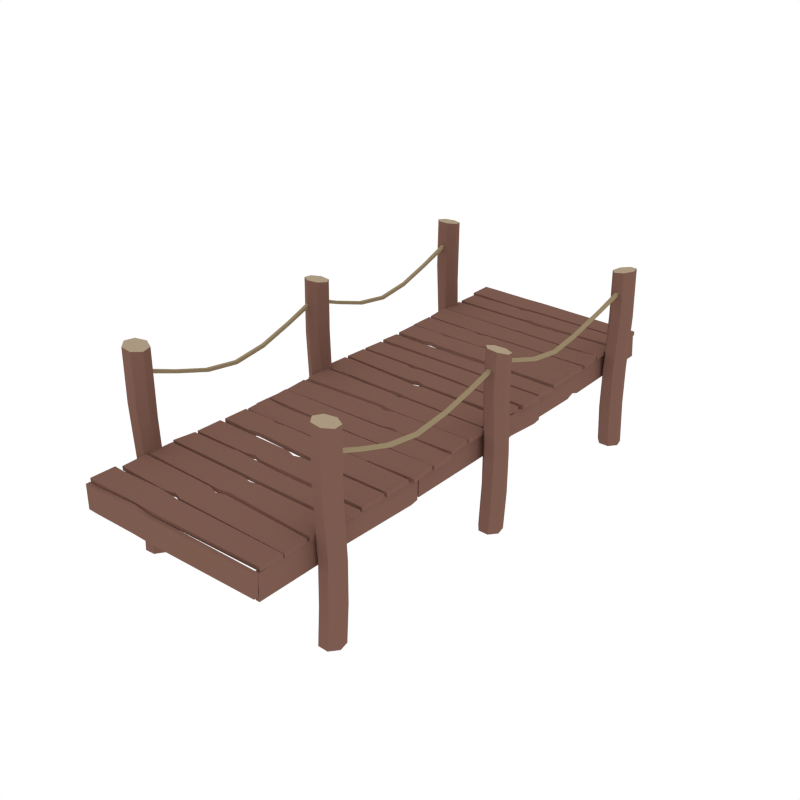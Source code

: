 # Source: Dock_Long.blend  (saved by Blender 2.79.0; exported with 4.5.12 LTS)
import bpy
from mathutils import Matrix  # noqa: F401  (used for matrix-valued properties, if any)

bpy.ops.wm.read_factory_settings(use_empty=True)
scene = bpy.context.scene
scene.name = 'Scene'

# ---- collections
col_collection_1 = bpy.data.collections.new('Collection 1'); scene.collection.children.link(col_collection_1)

# ---- materials (node trees are filled in below, after node groups)
mat_wood = bpy.data.materials.new('Wood')
mat_wood.alpha_threshold = 0.0
mat_wood.diffuse_color = (0.2019, 0.104, 0.07929, 1.0)
mat_wood.roughness = 0.5
mat_lightwood = bpy.data.materials.new('LightWood')
mat_lightwood.alpha_threshold = 0.0
mat_lightwood.diffuse_color = (0.402, 0.32, 0.2153, 1.0)
mat_lightwood.roughness = 0.5
mat_string = bpy.data.materials.new('String')
mat_string.alpha_threshold = 0.0
mat_string.diffuse_color = (0.3032, 0.2339, 0.1387, 1.0)
mat_string.roughness = 0.5
mat_darkwood = bpy.data.materials.new('DarkWood')
mat_darkwood.alpha_threshold = 0.0
mat_darkwood.diffuse_color = (0.1193, 0.06328, 0.05077, 1.0)
mat_darkwood.roughness = 0.5

# ---- material node trees

# ---- world
world_world = bpy.data.worlds.new('World'); scene.world = world_world
world_world.color = (1.0, 1.0, 1.0)
world_world.use_sun_shadow = False
world_world.sun_shadow_jitter_overblur = 0.0
world_world.cycles.sampling_method = 'NONE'
world_world.cycles.sample_map_resolution = 256

# ---- meshes
me_cylinder = bpy.data.meshes.new('Cylinder')
me_cylinder.from_pydata([(4.027, 8.887, -0.2144), (4.027, 8.887, 4.89), (4.391, 8.712, -0.2144), (4.391, 8.712, 5.274), (4.48, 8.319, -0.2144), (4.48, 8.319, 5.901), (4.229, 8.004, -0.2144), (4.229, 8.004, 5.532), (3.826, 8.004, -0.2144), (3.826, 8.004, 5.274), (3.575, 8.319, -0.2144), (3.575, 8.319, 5.274), (3.664, 8.712, -0.2144), (3.664, 8.712, 4.89), (4.024, 8.874, 3.047), (4.338, 8.679, 3.119), (4.381, 8.307, 2.948), (4.114, 8.028, 3.066), (3.681, 8.035, 3.022), (3.484, 8.382, 2.793), (3.643, 8.751, 3.007), (4.32, 8.712, 1.535), (4.41, 8.319, 1.277), (4.158, 8.004, 0.8513), (3.755, 8.004, 0.8513), (3.504, 8.319, 1.277), (3.594, 8.712, 1.535), (3.957, 8.887, 1.277), (4.353, 8.712, 7.264), (3.995, 8.887, 7.203), (4.441, 8.319, 7.279), (4.194, 8.004, 7.237), (3.796, 8.004, 7.169), (3.549, 8.319, 7.127), (3.637, 8.712, 7.142), (-3.725, 7.986, -0.2144), (-3.725, 7.986, 4.89), (-3.951, 7.652, -0.2144), (-3.951, 7.652, 5.274), (-4.353, 7.62, -0.2144), (-4.353, 7.62, 5.901), (-4.628, 7.915, -0.2144), (-4.628, 7.915, 5.532), (-4.569, 8.314, -0.2144), (-4.569, 8.314, 5.274), (-4.221, 8.516, -0.2144), (-4.221, 8.516, 5.274), (-3.845, 8.37, -0.2144), (-3.845, 8.37, 4.89), (-3.737, 7.991, 3.047), (-3.976, 7.709, 3.119), (-4.35, 7.72, 2.948), (-4.587, 8.025, 3.066), (-4.517, 8.452, 3.022), (-4.145, 8.597, 2.793), (-3.803, 8.386, 3.007), (-3.941, 7.722, 1.535), (-4.342, 7.69, 1.277), (-4.618, 7.985, 0.8513), (-4.559, 8.384, 0.8513), (-4.21, 8.586, 1.277), (-3.835, 8.44, 1.535), (-3.715, 8.055, 1.277), (-3.945, 7.689, 7.573), (-3.72, 8.018, 7.512), (-4.347, 7.659, 7.589), (-4.623, 7.95, 7.546), (-4.565, 8.343, 7.479), (-4.217, 8.542, 7.436), (-3.841, 8.397, 7.451), (3.913, -0.1388, 6.451), (3.911, -0.1488, 6.589), (3.913, 8.147, 6.313), (3.911, 8.17, 6.45), (4.048, -0.1388, 6.451), (4.05, -0.1488, 6.589), (4.048, 8.147, 6.313), (4.05, 8.17, 6.45), (3.919, 6.817, 5.961), (3.918, 5.071, 5.545), (3.917, 3.766, 5.363), (3.918, 2.461, 5.545), (3.919, 1.152, 5.973), (3.919, 1.127, 6.1), (3.92, 2.444, 5.671), (3.921, 3.766, 5.487), (3.92, 5.088, 5.671), (3.919, 6.854, 6.086), (4.043, 1.152, 5.973), (4.043, 2.461, 5.545), (4.044, 3.766, 5.363), (4.043, 5.071, 5.545), (4.043, 6.817, 5.961), (4.042, 6.854, 6.086), (4.041, 5.088, 5.671), (4.041, 3.766, 5.487), (4.041, 2.444, 5.671), (4.042, 1.127, 6.1), (3.965, -8.05, 6.451), (3.963, -8.06, 6.589), (3.965, -0.006758, 6.223), (3.963, 0.01463, 6.36), (4.1, -8.05, 6.451), (4.102, -8.06, 6.589), (4.1, -0.006758, 6.223), (4.102, 0.01463, 6.36), (3.97, -1.332, 5.853), (3.97, -2.673, 5.535), (3.969, -4.145, 5.363), (3.97, -5.45, 5.545), (3.97, -6.76, 5.973), (3.971, -6.785, 6.1), (3.972, -5.467, 5.671), (3.972, -4.145, 5.487), (3.972, -2.645, 5.659), (3.971, -1.297, 5.978), (4.094, -6.76, 5.973), (4.095, -5.45, 5.545), (4.096, -4.145, 5.363), (4.095, -2.673, 5.535), (4.094, -1.332, 5.853), (4.094, -1.297, 5.978), (4.093, -2.645, 5.659), (4.092, -4.145, 5.487), (4.093, -5.467, 5.671), (4.094, -6.785, 6.1), (-4.217, -0.1388, 6.451), (-4.219, -0.1488, 6.589), (-4.217, 7.671, 6.451), (-4.219, 7.681, 6.589), (-4.081, -0.1388, 6.451), (-4.079, -0.1488, 6.589), (-4.081, 7.671, 6.451), (-4.079, 7.681, 6.589), (-4.211, 6.38, 5.973), (-4.212, 5.071, 5.545), (-4.212, 3.766, 5.363), (-4.212, 2.461, 5.545), (-4.211, 1.152, 5.973), (-4.21, 1.127, 6.1), (-4.21, 2.444, 5.671), (-4.209, 3.766, 5.487), (-4.21, 5.088, 5.671), (-4.21, 6.406, 6.1), (-4.087, 1.152, 5.973), (-4.086, 2.461, 5.545), (-4.086, 3.766, 5.363), (-4.086, 5.071, 5.545), (-4.087, 6.38, 5.973), (-4.088, 6.406, 6.1), (-4.088, 5.088, 5.671), (-4.089, 3.766, 5.487), (-4.088, 2.444, 5.671), (-4.088, 1.127, 6.1), (-4.217, -8.05, 6.451), (-4.219, -8.06, 6.589), (-4.217, -0.2405, 6.451), (-4.219, -0.2304, 6.589), (-4.081, -8.05, 6.451), (-4.079, -8.06, 6.589), (-4.081, -0.2405, 6.451), (-4.079, -0.2304, 6.589), (-4.211, -1.531, 5.973), (-4.212, -2.841, 5.545), (-4.212, -4.145, 5.363), (-4.212, -5.45, 5.545), (-4.211, -6.76, 5.973), (-4.21, -6.785, 6.1), (-4.21, -5.467, 5.671), (-4.209, -4.145, 5.487), (-4.21, -2.824, 5.671), (-4.21, -1.506, 6.1), (-4.087, -6.76, 5.973), (-4.086, -5.45, 5.545), (-4.086, -4.145, 5.363), (-4.086, -2.841, 5.545), (-4.087, -1.531, 5.973), (-4.088, -1.506, 6.1), (-4.088, -2.824, 5.671), (-4.089, -4.145, 5.487), (-4.088, -5.467, 5.671), (-4.088, -6.785, 6.1), (-4.495, 0.052, 0.03089), (-4.495, 0.052, 4.879), (-4.437, -0.3469, 0.03089), (-4.437, -0.3469, 5.243), (-4.089, -0.5505, 0.03089), (-4.089, -0.5505, 5.838), (-3.713, -0.4054, 0.03089), (-3.713, -0.4054, 5.488), (-3.592, -0.02092, 0.03089), (-3.592, -0.02092, 5.243), (-3.817, 0.3134, 0.03089), (-3.817, 0.3134, 5.243), (-4.219, 0.3459, 0.03089), (-4.219, 0.3459, 4.879), (-4.482, 0.05138, 3.128), (-4.39, -0.3063, 3.197), (-4.048, -0.4597, 3.034), (-3.702, -0.2883, 3.146), (-3.579, 0.1265, 3.105), (-3.851, 0.419, 2.887), (-4.25, 0.3783, 3.09), (-4.416, -0.2796, 1.692), (-4.068, -0.4832, 1.447), (-3.692, -0.3381, 1.043), (-3.571, 0.04638, 1.043), (-3.796, 0.3807, 1.447), (-4.198, 0.4132, 1.692), (-4.474, 0.1193, 1.447), (-4.426, -0.311, 7.427), (-4.485, 0.08294, 7.369), (-4.078, -0.5134, 7.441), (-3.703, -0.3717, 7.401), (-3.583, 0.007298, 7.337), (-3.81, 0.3382, 7.297), (-4.211, 0.3719, 7.311), (3.711, 0.3384, -0.1654), (3.711, 0.3384, 4.939), (3.611, -0.05226, -0.1654), (3.611, -0.05226, 5.323), (3.855, -0.3736, -0.1654), (3.855, -0.3736, 5.95), (4.258, -0.3837, -0.1654), (4.258, -0.3837, 5.581), (4.517, -0.07491, -0.1654), (4.517, -0.07491, 5.323), (4.437, 0.3202, -0.1654), (4.437, 0.3202, 5.323), (4.078, 0.5041, -0.1654), (4.078, 0.5041, 4.939), (3.722, 0.3328, 3.096), (3.671, -0.03303, 3.168), (3.928, -0.3056, 2.997), (4.313, -0.2799, 3.115), (4.585, 0.05619, 3.071), (4.447, 0.4304, 2.842), (4.062, 0.5459, 3.056), (3.657, 0.001783, 1.584), (3.9, -0.3195, 1.326), (4.303, -0.3296, 0.9003), (4.562, -0.02087, 0.9003), (4.482, 0.3742, 1.326), (4.123, 0.5581, 1.584), (3.756, 0.3924, 1.326), (3.64, -0.03337, 6.912), (3.719, 0.3448, 6.797), (3.898, -0.3374, 6.971), (4.299, -0.3383, 6.931), (4.541, -0.03545, 6.822), (4.442, 0.3431, 6.725), (4.077, 0.5124, 6.714), (-4.204, -7.804, -0.2144), (-4.204, -7.804, 4.89), (-4.557, -7.999, -0.2144), (-4.557, -7.999, 5.274), (-4.624, -8.397, -0.2144), (-4.624, -8.397, 5.901), (-4.356, -8.697, -0.2144), (-4.356, -8.697, 5.532), (-3.953, -8.674, -0.2144), (-3.953, -8.674, 5.274), (-3.72, -8.345, -0.2144), (-3.72, -8.345, 5.274), (-3.832, -7.958, -0.2144), (-3.832, -7.958, 4.89), (-4.2, -7.816, 3.047), (-4.502, -8.029, 3.119), (-4.525, -8.403, 2.948), (-4.242, -8.666, 3.066), (-3.811, -8.634, 3.022), (-3.633, -8.277, 2.793), (-3.812, -7.918, 3.007), (-4.486, -7.995, 1.535), (-4.554, -8.393, 1.277), (-4.285, -8.693, 0.8513), (-3.883, -8.67, 0.8513), (-3.65, -8.341, 1.277), (-3.761, -7.954, 1.535), (-4.134, -7.8, 1.277), (-4.519, -7.997, 7.573), (-4.172, -7.802, 7.512), (-4.585, -8.394, 7.589), (-4.32, -8.695, 7.546), (-3.924, -8.673, 7.479), (-3.694, -8.344, 7.436), (-3.804, -7.957, 7.451), (3.637, -7.867, -0.2144), (3.637, -7.867, 4.89), (3.537, -8.257, -0.2144), (3.537, -8.257, 5.274), (3.781, -8.579, -0.2144), (3.781, -8.579, 5.901), (4.184, -8.589, -0.2144), (4.184, -8.589, 5.532), (4.443, -8.28, -0.2144), (4.443, -8.28, 5.274), (4.363, -7.885, -0.2144), (4.363, -7.885, 5.274), (4.004, -7.701, -0.2144), (4.004, -7.701, 4.89), (3.649, -7.872, 3.047), (3.597, -8.238, 3.119), (3.854, -8.511, 2.948), (4.239, -8.485, 3.066), (4.512, -8.149, 3.022), (4.373, -7.774, 2.793), (3.988, -7.659, 3.007), (3.583, -8.203, 1.535), (3.826, -8.524, 1.277), (4.229, -8.535, 0.8513), (4.488, -8.226, 0.8513), (4.408, -7.831, 1.277), (4.05, -7.647, 1.535), (3.682, -7.813, 1.277), (3.562, -8.228, 7.573), (3.658, -7.842, 7.512), (3.806, -8.549, 7.589), (4.206, -8.562, 7.546), (4.462, -8.257, 7.479), (4.38, -7.865, 7.436), (4.022, -7.68, 7.451), (-3.863, 8.527, 3.83), (-3.849, 7.565, 3.83), (-3.892, 7.49, 3.863), (-3.882, 6.566, 3.784), (-0.4361, 8.563, 3.824), (-0.346, 7.546, 3.824), (-1.905, 7.454, 3.858), (-1.896, 6.465, 3.773), (-1.996, 7.453, 3.858), (-1.985, 6.517, 3.778), (-0.6535, 8.653, 3.848), (-1.634, 9.658, 3.801), (-3.599, 9.8, 3.83), (-3.61, 10.75, 3.83), (3.634, 8.548, 3.819), (3.646, 7.531, 3.819), (0.07177, 6.569, 3.76), (0.7098, 7.426, 3.833), (3.647, 7.451, 3.862), (3.706, 6.547, 3.785), (2.533, 7.386, 3.828), (3.19, 6.543, 3.755), (3.305, 8.596, 3.819), (0.4048, 7.555, 3.824), (-0.02845, 8.473, 3.824), (-0.01851, 7.622, 3.824), (-1.278, 9.551, 3.806), (-0.3001, 8.768, 3.843), (3.615, 8.742, 3.838), (3.621, 9.658, 3.795), (-1.758, 10.71, 3.824), (-1.746, 9.695, 3.824), (3.621, 9.696, 3.819), (3.583, 10.57, 3.819), (0.05592, 8.662, 3.848), (-0.9246, 9.667, 3.801), (-0.9297, 9.771, 3.824), (-0.9408, 10.72, 3.824), (-3.869, 5.433, 3.786), (-3.88, 6.451, 3.786), (-0.5282, 5.412, 3.781), (-1.509, 6.419, 3.781), (-1.153, 6.312, 3.781), (-0.1748, 5.528, 3.781), (3.671, 5.381, 3.786), (3.659, 6.399, 3.786), (0.1812, 5.421, 3.781), (-0.7994, 6.427, 3.781), (-3.834, 8.676, 3.853), (-3.865, 9.616, 3.813), (-1.491, 8.643, 3.848), (-1.84, 9.656, 3.801), (-3.863, 8.527, 3.665), (-3.849, 7.565, 3.665), (0.07163, 6.581, 3.623), (0.7096, 7.438, 3.696), (-1.996, 7.467, 3.694), (-3.892, 7.504, 3.699), (-1.985, 6.531, 3.614), (-3.882, 6.58, 3.62), (-1.905, 7.468, 3.694), (-1.896, 6.479, 3.609), (-0.4361, 8.563, 3.66), (-0.346, 7.546, 3.66), (-1.278, 9.544, 3.641), (-0.3, 8.761, 3.679), (-1.758, 10.71, 3.66), (-1.746, 9.695, 3.66), (-0.6534, 8.646, 3.684), (-1.634, 9.651, 3.636), (-3.599, 9.8, 3.665), (-3.61, 10.75, 3.665), (-3.834, 8.668, 3.689), (-3.865, 9.608, 3.649), (3.305, 8.596, 3.655), (3.634, 8.548, 3.655), (0.4048, 7.555, 3.66), (3.646, 7.531, 3.655), (2.533, 7.398, 3.69), (3.647, 7.465, 3.698), (3.19, 6.555, 3.618), (3.706, 6.561, 3.621), (-0.02845, 8.473, 3.66), (-0.01851, 7.622, 3.66), (3.615, 8.734, 3.674), (3.621, 9.65, 3.631), (3.621, 9.696, 3.655), (3.583, 10.57, 3.655), (0.05601, 8.654, 3.684), (-0.9245, 9.659, 3.636), (-0.9297, 9.771, 3.66), (-0.9408, 10.72, 3.66), (-1.153, 6.312, 3.617), (-0.1748, 5.528, 3.617), (-3.869, 5.433, 3.622), (-3.88, 6.451, 3.622), (-0.5282, 5.412, 3.617), (-1.509, 6.419, 3.617), (3.671, 5.381, 3.621), (3.659, 6.399, 3.621), (0.1812, 5.421, 3.617), (-0.7994, 6.427, 3.617), (-1.491, 8.636, 3.684), (-1.84, 9.648, 3.636), (-4.002, 9.789, 3.83), (-4.013, 10.75, 3.83), (-4.002, 9.789, 3.665), (-4.013, 10.75, 3.665), (-3.774, 5.293, 3.83), (-3.76, 4.331, 3.83), (-2.542, 5.32, 3.834), (-2.452, 4.303, 3.834), (3.723, 5.314, 3.819), (3.735, 4.297, 3.819), (1.2, 5.353, 3.829), (-1.701, 4.312, 3.834), (-2.134, 5.23, 3.834), (-2.124, 4.379, 3.834), (-3.774, 5.293, 3.665), (-3.76, 4.331, 3.665), (-2.542, 5.32, 3.67), (-2.452, 4.303, 3.67), (1.2, 5.353, 3.664), (3.723, 5.314, 3.655), (-1.701, 4.312, 3.67), (3.735, 4.297, 3.655), (-2.134, 5.23, 3.67), (-2.124, 4.379, 3.67), (3.806, 3.187, 3.863), (3.807, 4.111, 3.784), (1.82, 3.244, 3.858), (1.821, 4.233, 3.773), (1.911, 3.244, 3.858), (1.91, 4.179, 3.778), (-0.1473, 4.149, 3.76), (-0.7942, 3.298, 3.833), (-3.731, 3.304, 3.862), (-3.781, 4.209, 3.785), (-2.617, 3.358, 3.828), (-3.265, 4.207, 3.755), (-0.1473, 4.137, 3.623), (-0.7941, 3.287, 3.696), (1.911, 3.23, 3.694), (3.806, 3.173, 3.699), (1.91, 4.165, 3.614), (3.807, 4.097, 3.62), (1.82, 3.23, 3.694), (1.821, 4.219, 3.609), (-2.617, 3.346, 3.69), (-3.731, 3.29, 3.698), (-3.265, 4.195, 3.618), (-3.781, 4.195, 3.621), (3.638, 0.9176, 3.83), (3.597, -0.0443, 3.83), (0.2136, 1.051, 3.824), (0.09437, 0.03727, 3.824), (-0.6199, 1.163, 3.848), (-1.576, 2.191, 3.801), (3.411, 2.197, 3.83), (3.449, 3.147, 3.83), (-3.855, 1.153, 3.819), (-3.896, 0.1364, 3.819), (-3.526, 1.191, 3.819), (-0.6558, 0.06753, 3.824), (-0.1965, 0.9726, 3.824), (-0.2308, 0.1231, 3.824), (-1.223, 2.076, 3.806), (-0.2639, 1.27, 3.843), (3.649, 1.15, 3.838), (3.677, 2.066, 3.795), (1.597, 3.162, 3.824), (1.556, 2.145, 3.824), (-3.809, 2.3, 3.819), (-3.747, 3.169, 3.819), (0.08944, 1.154, 3.848), (-0.8669, 2.182, 3.801), (0.7415, 2.245, 3.824), (0.7799, 3.195, 3.824), (-3.799, 1.261, 3.853), (-3.808, 2.202, 3.813), (-1.457, 1.173, 3.848), (-1.782, 2.193, 3.801), (3.638, 0.9176, 3.665), (3.597, -0.0443, 3.665), (0.2136, 1.051, 3.66), (0.09437, 0.03727, 3.66), (-1.223, 2.068, 3.641), (-0.264, 1.262, 3.679), (1.597, 3.162, 3.66), (1.556, 2.145, 3.66), (-0.62, 1.155, 3.684), (-1.576, 2.183, 3.636), (3.411, 2.197, 3.665), (3.449, 3.147, 3.665), (-3.799, 1.253, 3.689), (-3.808, 2.194, 3.649), (-3.526, 1.191, 3.655), (-3.855, 1.153, 3.655), (-0.6558, 0.06753, 3.66), (-3.896, 0.1364, 3.655), (-0.1965, 0.9726, 3.66), (-0.2308, 0.1231, 3.66), (3.649, 1.142, 3.674), (3.677, 2.058, 3.631), (-3.809, 2.3, 3.655), (-3.747, 3.169, 3.655), (0.08934, 1.147, 3.684), (-0.867, 2.175, 3.636), (0.7415, 2.245, 3.66), (0.7799, 3.195, 3.66), (-1.457, 1.165, 3.684), (-1.782, 2.186, 3.636), (3.813, 2.175, 3.83), (3.851, 3.131, 3.83), (3.813, 2.175, 3.665), (3.851, 3.131, 3.665), (-3.749, -8.525, 3.83), (-3.727, -7.563, 3.83), (-3.768, -7.488, 3.863), (-3.751, -6.563, 3.784), (-0.3222, -8.591, 3.824), (-0.2231, -7.575, 3.824), (-1.781, -7.469, 3.858), (-1.764, -6.48, 3.773), (-1.872, -7.467, 3.858), (-1.853, -6.532, 3.778), (-0.5403, -8.679, 3.848), (-1.53, -9.676, 3.801), (-3.496, -9.8, 3.83), (-3.516, -10.75, 3.83), (3.748, -8.612, 3.819), (3.769, -7.595, 3.819), (0.2032, -6.601, 3.76), (0.8336, -7.464, 3.833), (3.77, -7.515, 3.862), (3.838, -6.611, 3.785), (2.657, -7.44, 3.828), (3.321, -6.604, 3.755), (3.419, -8.657, 3.819), (0.5275, -7.59, 3.824), (0.08623, -8.504, 3.824), (0.1037, -7.654, 3.824), (-1.173, -9.572, 3.806), (-0.188, -8.798, 3.843), (3.727, -8.805, 3.838), (3.725, -9.722, 3.795), (-1.663, -10.73, 3.824), (-1.642, -9.712, 3.824), (3.724, -9.76, 3.819), (3.679, -10.63, 3.819), (0.1689, -8.694, 3.848), (-0.8204, -9.69, 3.801), (-0.8264, -9.795, 3.824), (-0.8459, -10.75, 3.824), (-3.727, -5.431, 3.786), (-3.748, -6.448, 3.786), (-0.3866, -5.44, 3.781), (-1.376, -6.437, 3.781), (-1.019, -6.333, 3.781), (-0.0342, -5.558, 3.781), (3.813, -5.445, 3.786), (3.792, -6.463, 3.786), (0.3227, -5.454, 3.781), (-0.6666, -6.452, 3.781), (-3.721, -8.674, 3.853), (-3.76, -9.614, 3.813), (-1.377, -8.662, 3.848), (-1.735, -9.672, 3.801), (-3.749, -8.525, 3.665), (-3.727, -7.563, 3.665), (0.203, -6.613, 3.623), (0.8334, -7.476, 3.696), (-1.872, -7.481, 3.694), (-3.768, -7.502, 3.699), (-1.853, -6.546, 3.614), (-3.751, -6.577, 3.62), (-1.781, -7.483, 3.694), (-1.764, -6.494, 3.609), (-0.3222, -8.591, 3.66), (-0.2231, -7.575, 3.66), (-1.173, -9.564, 3.641), (-0.1878, -8.79, 3.679), (-1.663, -10.73, 3.66), (-1.642, -9.712, 3.66), (-0.5402, -8.672, 3.684), (-1.53, -9.668, 3.636), (-3.496, -9.8, 3.665), (-3.516, -10.75, 3.665), (-3.721, -8.666, 3.689), (-3.76, -9.606, 3.649), (3.419, -8.657, 3.655), (3.748, -8.612, 3.655), (0.5275, -7.59, 3.66), (3.769, -7.595, 3.655), (2.657, -7.452, 3.69), (3.77, -7.529, 3.698), (3.321, -6.615, 3.618), (3.838, -6.626, 3.621), (0.08623, -8.504, 3.66), (0.1037, -7.654, 3.66), (3.727, -8.798, 3.674), (3.725, -9.714, 3.631), (3.724, -9.76, 3.655), (3.679, -10.63, 3.655), (0.1691, -8.686, 3.684), (-0.8202, -9.683, 3.636), (-0.8264, -9.795, 3.66), (-0.8459, -10.75, 3.66), (-1.019, -6.333, 3.617), (-0.0342, -5.558, 3.617), (-3.727, -5.431, 3.622), (-3.748, -6.448, 3.622), (-0.3866, -5.44, 3.617), (-1.376, -6.437, 3.617), (3.813, -5.445, 3.621), (3.792, -6.463, 3.621), (0.3227, -5.454, 3.617), (-0.6666, -6.452, 3.617), (-1.377, -8.655, 3.684), (-1.735, -9.664, 3.636), (-3.899, -9.786, 3.83), (-3.918, -10.74, 3.83), (-3.899, -9.786, 3.665), (-3.918, -10.74, 3.665), (-3.631, -5.292, 3.83), (-3.609, -4.329, 3.83), (-2.399, -5.329, 3.834), (-2.3, -4.313, 3.834), (3.866, -5.379, 3.819), (3.887, -4.362, 3.819), (1.342, -5.395, 3.829), (-1.549, -4.329, 3.834), (-1.991, -5.243, 3.834), (-1.973, -4.393, 3.834), (-3.631, -5.292, 3.665), (-3.609, -4.329, 3.665), (-2.399, -5.329, 3.67), (-2.3, -4.313, 3.67), (1.342, -5.395, 3.664), (3.866, -5.379, 3.655), (-1.549, -4.329, 3.67), (3.887, -4.362, 3.655), (-1.991, -5.243, 3.67), (-1.973, -4.393, 3.67), (3.967, -3.252, 3.863), (3.959, -4.177, 3.784), (1.981, -3.292, 3.858), (1.973, -4.281, 3.773), (2.072, -3.293, 3.858), (2.062, -4.228, 3.778), (0.005446, -4.18, 3.76), (-0.6339, -3.323, 3.833), (-3.571, -3.303, 3.862), (-3.629, -4.207, 3.785), (-2.457, -3.367, 3.828), (-3.113, -4.21, 3.755), (0.005564, -4.168, 3.623), (-0.6338, -3.312, 3.696), (2.072, -3.279, 3.694), (3.968, -3.238, 3.699), (2.062, -4.214, 3.614), (3.96, -4.163, 3.62), (1.981, -3.278, 3.694), (1.974, -4.267, 3.609), (-2.457, -3.355, 3.69), (-3.571, -3.289, 3.698), (-3.112, -4.198, 3.618), (-3.629, -4.193, 3.621), (3.808, -1.08, 3.83), (3.8, -0.1172, 3.83), (0.3809, -1.094, 3.824), (0.2972, -0.07643, 3.824), (0.6126, -1.171, 3.848), (1.613, -2.157, 3.801), (3.581, -2.259, 3.83), (3.61, -3.21, 3.83), (-3.689, -1.054, 3.819), (-3.694, -0.03616, 3.819), (-3.361, -1.103, 3.819), (-0.4536, -0.08048, 3.824), (-0.02616, -1.001, 3.824), (-0.03075, -0.1508, 3.824), (1.255, -2.057, 3.806), (0.2616, -1.293, 3.843), (-3.653, -1.344, 3.838), (-3.641, -2.26, 3.795), (1.758, -3.208, 3.824), (1.726, -2.191, 3.824), (-3.64, -2.299, 3.819), (-3.585, -3.168, 3.819), (-0.09643, -1.194, 3.848), (0.9038, -2.179, 3.801), (0.911, -2.283, 3.824), (0.941, -3.234, 3.824), (3.793, -1.131, 3.853), (3.843, -2.07, 3.813), (1.449, -1.145, 3.848), (1.819, -2.15, 3.801), (3.808, -1.08, 3.665), (3.8, -0.1172, 3.665), (0.3809, -1.094, 3.66), (0.2972, -0.07643, 3.66), (1.255, -2.049, 3.641), (0.2614, -1.286, 3.679), (1.758, -3.208, 3.66), (1.726, -2.191, 3.66), (0.6124, -1.164, 3.684), (1.613, -2.149, 3.636), (3.581, -2.259, 3.665), (3.61, -3.21, 3.665), (3.793, -1.123, 3.689), (3.843, -2.062, 3.649), (-3.361, -1.103, 3.655), (-3.689, -1.054, 3.655), (-0.4536, -0.08048, 3.66), (-3.694, -0.03616, 3.655), (-0.02616, -1.001, 3.66), (-0.03075, -0.1508, 3.66), (-3.654, -1.336, 3.674), (-3.641, -2.253, 3.631), (-3.64, -2.299, 3.655), (-3.585, -3.168, 3.655), (-0.09667, -1.186, 3.684), (0.9036, -2.171, 3.636), (0.911, -2.283, 3.66), (0.941, -3.234, 3.66), (1.449, -1.137, 3.684), (1.818, -2.143, 3.636), (3.983, -2.241, 3.83), (4.013, -3.197, 3.83), (3.983, -2.241, 3.665), (4.013, -3.197, 3.665), (-3.661, 10.67, 2.69), (-3.661, 10.65, 3.653), (-3.666, 7.437, 2.655), (-3.666, 7.352, 3.671), (-3.671, 3.601, 2.669), (-3.671, 3.59, 3.686), (-3.671, 3.911, 2.621), (-3.666, 6.645, 3.662), (-3.666, 7.053, 2.745), (-3.666, 7.044, 3.595), (-3.825, 10.67, 2.69), (-3.825, 10.65, 3.653), (-3.83, 7.437, 2.655), (-3.83, 7.352, 3.671), (-3.836, 3.911, 2.621), (-3.836, 3.601, 2.669), (-3.83, 6.645, 3.662), (-3.836, 3.59, 3.686), (-3.83, 7.053, 2.745), (-3.83, 7.044, 3.595), (-3.661, 3.473, 2.69), (-3.661, 3.46, 3.653), (-3.666, -1.408, 2.655), (-3.666, -1.493, 3.671), (-3.671, -3.593, 2.669), (-3.671, -3.604, 3.686), (-3.671, -3.284, 2.621), (-3.666, -2.201, 3.662), (-3.666, -1.792, 2.745), (-3.666, -1.802, 3.595), (-3.825, 3.473, 2.69), (-3.825, 3.46, 3.653), (-3.83, -1.408, 2.655), (-3.83, -1.493, 3.671), (-3.836, -3.284, 2.621), (-3.836, -3.593, 2.669), (-3.83, -2.201, 3.662), (-3.836, -3.604, 3.686), (-3.83, -1.792, 2.745), (-3.83, -1.802, 3.595), (-3.465, -6.687, 3.639), (-3.512, -5.775, 2.621), (-3.507, -6.109, 2.732), (-3.47, -7.021, 3.528), (-3.475, -10.71, 3.606), (-3.517, -10.73, 2.69), (-3.465, -7.355, 3.64), (-3.512, -6.444, 2.622), (-3.46, -3.689, 3.575), (-3.499, -3.671, 2.634), (-3.465, -5.897, 3.638), (-3.512, -5.581, 2.621), (-3.671, -6.109, 2.74), (-3.634, -7.021, 3.536), (-3.629, -6.687, 3.646), (-3.676, -5.775, 2.629), (-3.624, -3.689, 3.582), (-3.664, -3.671, 2.642), (-3.639, -10.71, 3.614), (-3.682, -10.73, 2.698), (-3.629, -7.355, 3.647), (-3.676, -6.444, 2.63), (-3.629, -5.897, 3.645), (-3.676, -5.581, 2.628), (3.525, -10.74, 2.677), (3.525, -10.73, 3.64), (3.53, -7.509, 2.642), (3.53, -7.424, 3.658), (3.535, -3.672, 2.656), (3.535, -3.661, 3.673), (3.535, -3.982, 2.608), (3.53, -6.716, 3.65), (3.53, -7.125, 2.732), (3.53, -7.115, 3.582), (3.689, -10.74, 2.677), (3.689, -10.73, 3.64), (3.694, -7.509, 2.642), (3.694, -7.424, 3.658), (3.7, -3.982, 2.608), (3.7, -3.672, 2.656), (3.694, -6.716, 3.65), (3.7, -3.661, 3.673), (3.694, -7.125, 2.732), (3.694, -7.115, 3.582), (3.485, -3.545, 2.677), (3.485, -3.532, 3.64), (3.49, 1.337, 2.642), (3.49, 1.422, 3.658), (3.496, 3.522, 2.656), (3.496, 3.533, 3.673), (3.496, 3.212, 2.608), (3.49, 2.129, 3.65), (3.49, 1.721, 2.732), (3.49, 1.73, 3.582), (3.65, -3.545, 2.677), (3.65, -3.532, 3.64), (3.655, 1.337, 2.642), (3.655, 1.422, 3.658), (3.66, 3.212, 2.608), (3.66, 3.522, 2.656), (3.655, 2.129, 3.65), (3.66, 3.533, 3.673), (3.655, 1.721, 2.732), (3.655, 1.73, 3.582), (3.329, 6.615, 3.626), (3.376, 5.704, 2.608), (3.371, 6.038, 2.719), (3.334, 6.95, 3.515), (3.339, 10.64, 3.593), (3.381, 10.66, 2.677), (3.329, 7.284, 3.627), (3.376, 6.372, 2.609), (3.324, 3.618, 3.562), (3.363, 3.6, 2.621), (3.329, 5.826, 3.625), (3.376, 5.51, 2.608), (3.535, 6.038, 2.727), (3.498, 6.95, 3.523), (3.493, 6.615, 3.633), (3.541, 5.704, 2.616), (3.488, 3.618, 3.569), (3.528, 3.6, 2.629), (3.503, 10.64, 3.601), (3.546, 10.66, 2.685), (3.493, 7.284, 3.635), (3.541, 6.372, 2.617), (3.493, 5.826, 3.632), (3.541, 5.51, 2.615), (3.548, 0.05387, 3.554), (3.508, 0.05387, 2.592), (0.2054, 0.05897, 3.687), (0.08902, 0.05897, 2.673), (-3.766, 0.06426, 3.789), (-3.806, 0.06426, 2.772), (-3.444, 0.06426, 3.827), (-0.6432, 0.05897, 2.704), (-0.1949, 0.05897, 3.609), (-0.2283, 0.05897, 2.759), (3.548, 0.2184, 3.554), (3.508, 0.2184, 2.592), (0.2054, 0.2235, 3.687), (0.08902, 0.2235, 2.673), (-3.444, 0.2288, 3.827), (-3.766, 0.2288, 3.789), (-0.6432, 0.2235, 2.704), (-3.806, 0.2288, 2.772), (-0.1949, 0.2235, 3.609), (-0.2283, 0.2235, 2.759), (-3.496, -10.94, 3.696), (-3.516, -10.94, 2.745), (-1.663, -10.93, 2.767), (-1.642, -10.93, 3.784), (3.724, -10.93, 3.736), (3.679, -10.93, 2.866), (-0.8264, -10.93, 3.701), (-0.8459, -10.93, 2.75), (-1.663, -10.77, 2.767), (-1.642, -10.77, 3.784), (-3.496, -10.77, 3.696), (-3.516, -10.77, 2.745), (3.724, -10.76, 3.736), (3.679, -10.76, 2.866), (-0.8264, -10.77, 3.701), (-0.8459, -10.77, 2.75), (-3.899, -10.94, 3.71), (-3.918, -10.94, 2.753), (-3.899, -10.77, 3.71), (-3.918, -10.77, 2.753)], [], [(14, 1, 3, 15), (15, 3, 5, 16), (16, 5, 7, 17), (17, 7, 9, 18), (18, 9, 11, 19), (9, 7, 31, 32), (19, 11, 13, 20), (20, 13, 1, 14), (0, 2, 4, 6, 8, 10, 12), (26, 20, 14, 27), (25, 19, 20, 26), (24, 18, 19, 25), (23, 17, 18, 24), (22, 16, 17, 23), (21, 15, 16, 22), (27, 14, 15, 21), (0, 27, 21, 2), (2, 21, 22, 4), (4, 22, 23, 6), (6, 23, 24, 8), (8, 24, 25, 10), (10, 25, 26, 12), (12, 26, 27, 0), (28, 29, 34, 33, 32, 31, 30), (1, 13, 34, 29), (5, 3, 28, 30), (11, 9, 32, 33), (3, 1, 29, 28), (7, 5, 30, 31), (13, 11, 33, 34), (49, 36, 38, 50), (50, 38, 40, 51), (51, 40, 42, 52), (52, 42, 44, 53), (53, 44, 46, 54), (44, 42, 66, 67), (54, 46, 48, 55), (55, 48, 36, 49), (35, 37, 39, 41, 43, 45, 47), (61, 55, 49, 62), (60, 54, 55, 61), (59, 53, 54, 60), (58, 52, 53, 59), (57, 51, 52, 58), (56, 50, 51, 57), (62, 49, 50, 56), (35, 62, 56, 37), (37, 56, 57, 39), (39, 57, 58, 41), (41, 58, 59, 43), (43, 59, 60, 45), (45, 60, 61, 47), (47, 61, 62, 35), (63, 64, 69, 68, 67, 66, 65), (36, 48, 69, 64), (40, 38, 63, 65), (46, 44, 67, 68), (38, 36, 64, 63), (42, 40, 65, 66), (48, 46, 68, 69), (78, 87, 73, 72), (72, 73, 77, 76), (88, 97, 75, 74), (82, 88, 74, 70), (97, 83, 71, 75), (77, 73, 87, 93), (93, 87, 86, 94), (94, 86, 85, 95), (95, 85, 84, 96), (96, 84, 83, 97), (72, 76, 92, 78), (78, 92, 91, 79), (79, 91, 90, 80), (80, 90, 89, 81), (81, 89, 88, 82), (76, 77, 93, 92), (92, 93, 94, 91), (91, 94, 95, 90), (90, 95, 96, 89), (89, 96, 97, 88), (70, 71, 83, 82), (82, 83, 84, 81), (81, 84, 85, 80), (80, 85, 86, 79), (79, 86, 87, 78), (106, 115, 101, 100), (116, 125, 103, 102), (102, 103, 99, 98), (110, 116, 102, 98), (125, 111, 99, 103), (105, 101, 115, 121), (121, 115, 114, 122), (122, 114, 113, 123), (123, 113, 112, 124), (124, 112, 111, 125), (100, 104, 120, 106), (106, 120, 119, 107), (107, 119, 118, 108), (108, 118, 117, 109), (109, 117, 116, 110), (104, 105, 121, 120), (120, 121, 122, 119), (119, 122, 123, 118), (118, 123, 124, 117), (117, 124, 125, 116), (98, 99, 111, 110), (110, 111, 112, 109), (109, 112, 113, 108), (108, 113, 114, 107), (107, 114, 115, 106), (134, 143, 129, 128), (128, 129, 133, 132), (144, 153, 131, 130), (130, 131, 127, 126), (138, 144, 130, 126), (153, 139, 127, 131), (133, 129, 143, 149), (149, 143, 142, 150), (150, 142, 141, 151), (151, 141, 140, 152), (152, 140, 139, 153), (128, 132, 148, 134), (134, 148, 147, 135), (135, 147, 146, 136), (136, 146, 145, 137), (137, 145, 144, 138), (132, 133, 149, 148), (148, 149, 150, 147), (147, 150, 151, 146), (146, 151, 152, 145), (145, 152, 153, 144), (126, 127, 139, 138), (138, 139, 140, 137), (137, 140, 141, 136), (136, 141, 142, 135), (135, 142, 143, 134), (162, 171, 157, 156), (156, 157, 161, 160), (172, 181, 159, 158), (158, 159, 155, 154), (166, 172, 158, 154), (181, 167, 155, 159), (161, 157, 171, 177), (177, 171, 170, 178), (178, 170, 169, 179), (179, 169, 168, 180), (180, 168, 167, 181), (156, 160, 176, 162), (162, 176, 175, 163), (163, 175, 174, 164), (164, 174, 173, 165), (165, 173, 172, 166), (160, 161, 177, 176), (176, 177, 178, 175), (175, 178, 179, 174), (174, 179, 180, 173), (173, 180, 181, 172), (154, 155, 167, 166), (166, 167, 168, 165), (165, 168, 169, 164), (164, 169, 170, 163), (163, 170, 171, 162), (196, 197, 185, 183), (197, 198, 187, 185), (198, 199, 189, 187), (199, 200, 191, 189), (200, 201, 193, 191), (191, 214, 213, 189), (201, 202, 195, 193), (202, 196, 183, 195), (182, 194, 192, 190, 188, 186, 184), (208, 209, 196, 202), (207, 208, 202, 201), (206, 207, 201, 200), (205, 206, 200, 199), (204, 205, 199, 198), (203, 204, 198, 197), (209, 203, 197, 196), (182, 184, 203, 209), (184, 186, 204, 203), (186, 188, 205, 204), (188, 190, 206, 205), (190, 192, 207, 206), (192, 194, 208, 207), (194, 182, 209, 208), (210, 212, 213, 214, 215, 216, 211), (183, 211, 216, 195), (187, 212, 210, 185), (193, 215, 214, 191), (185, 210, 211, 183), (189, 213, 212, 187), (195, 216, 215, 193), (231, 232, 220, 218), (232, 233, 222, 220), (233, 234, 224, 222), (234, 235, 226, 224), (235, 236, 228, 226), (226, 249, 248, 224), (236, 237, 230, 228), (237, 231, 218, 230), (217, 229, 227, 225, 223, 221, 219), (243, 244, 231, 237), (242, 243, 237, 236), (241, 242, 236, 235), (240, 241, 235, 234), (239, 240, 234, 233), (238, 239, 233, 232), (244, 238, 232, 231), (217, 219, 238, 244), (219, 221, 239, 238), (221, 223, 240, 239), (223, 225, 241, 240), (225, 227, 242, 241), (227, 229, 243, 242), (229, 217, 244, 243), (245, 247, 248, 249, 250, 251, 246), (218, 246, 251, 230), (222, 247, 245, 220), (228, 250, 249, 226), (220, 245, 246, 218), (224, 248, 247, 222), (230, 251, 250, 228), (266, 267, 255, 253), (267, 268, 257, 255), (268, 269, 259, 257), (269, 270, 261, 259), (270, 271, 263, 261), (261, 284, 283, 259), (271, 272, 265, 263), (272, 266, 253, 265), (252, 264, 262, 260, 258, 256, 254), (278, 279, 266, 272), (277, 278, 272, 271), (276, 277, 271, 270), (275, 276, 270, 269), (274, 275, 269, 268), (273, 274, 268, 267), (279, 273, 267, 266), (252, 254, 273, 279), (254, 256, 274, 273), (256, 258, 275, 274), (258, 260, 276, 275), (260, 262, 277, 276), (262, 264, 278, 277), (264, 252, 279, 278), (280, 282, 283, 284, 285, 286, 281), (253, 281, 286, 265), (257, 282, 280, 255), (263, 285, 284, 261), (255, 280, 281, 253), (259, 283, 282, 257), (265, 286, 285, 263), (301, 302, 290, 288), (302, 303, 292, 290), (303, 304, 294, 292), (304, 305, 296, 294), (305, 306, 298, 296), (296, 319, 318, 294), (306, 307, 300, 298), (307, 301, 288, 300), (287, 299, 297, 295, 293, 291, 289), (313, 314, 301, 307), (312, 313, 307, 306), (311, 312, 306, 305), (310, 311, 305, 304), (309, 310, 304, 303), (308, 309, 303, 302), (314, 308, 302, 301), (287, 289, 308, 314), (289, 291, 309, 308), (291, 293, 310, 309), (293, 295, 311, 310), (295, 297, 312, 311), (297, 299, 313, 312), (299, 287, 314, 313), (315, 317, 318, 319, 320, 321, 316), (288, 316, 321, 300), (292, 317, 315, 290), (298, 320, 319, 296), (290, 315, 316, 288), (294, 318, 317, 292), (300, 321, 320, 298), (328, 329, 338, 339), (330, 331, 329, 328), (324, 325, 331, 330), (323, 327, 347, 346, 326, 322), (332, 349, 348, 333), (334, 353, 352, 335), (426, 334, 335, 427), (372, 332, 333, 373), (339, 338, 343, 342), (340, 342, 343, 341), (336, 344, 345, 337), (344, 346, 347, 345), (356, 357, 348, 349), (358, 359, 352, 353), (355, 359, 358, 354), (351, 357, 356, 350), (362, 365, 364, 363), (360, 362, 363, 361), (368, 369, 364, 365), (367, 369, 368, 366), (370, 372, 373, 371), (382, 377, 376, 383), (378, 382, 383, 380), (379, 378, 380, 381), (375, 374, 384, 404, 405, 385), (390, 391, 386, 387), (392, 393, 388, 389), (428, 429, 393, 392), (424, 425, 391, 390), (377, 400, 402, 376), (401, 403, 402, 400), (397, 399, 398, 396), (396, 398, 405, 404), (410, 387, 386, 411), (412, 389, 388, 413), (409, 408, 412, 413), (407, 406, 410, 411), (418, 419, 414, 415), (416, 417, 419, 418), (422, 415, 414, 423), (421, 420, 422, 423), (394, 395, 425, 424), (345, 398, 399, 337), (330, 378, 379, 324), (361, 417, 416, 360), (337, 399, 397, 336), (325, 381, 380, 331), (362, 418, 415, 365), (340, 401, 400, 342), (324, 379, 381, 325), (364, 414, 419, 363), (343, 402, 403, 341), (339, 377, 382, 328), (341, 403, 401, 340), (329, 383, 376, 338), (360, 416, 418, 362), (342, 400, 377, 339), (363, 419, 417, 361), (338, 376, 402, 343), (328, 382, 378, 330), (366, 420, 421, 367), (331, 380, 383, 329), (365, 415, 422, 368), (344, 396, 404, 346), (369, 423, 414, 364), (347, 405, 398, 345), (326, 384, 374, 322), (323, 375, 385, 327), (368, 422, 420, 366), (346, 404, 384, 326), (367, 421, 423, 369), (327, 385, 405, 347), (370, 394, 424, 372), (373, 425, 395, 371), (350, 406, 407, 351), (427, 429, 428, 426), (354, 408, 409, 355), (332, 390, 387, 349), (372, 424, 390, 332), (349, 387, 410, 356), (348, 386, 391, 333), (333, 391, 425, 373), (357, 411, 386, 348), (334, 392, 389, 353), (353, 389, 412, 358), (352, 388, 393, 335), (359, 413, 388, 352), (426, 428, 392, 334), (358, 412, 408, 354), (355, 409, 413, 359), (356, 410, 406, 350), (371, 395, 394, 370), (322, 374, 375, 323), (351, 407, 411, 357), (336, 397, 396, 344), (335, 393, 429, 427), (431, 433, 439, 438, 432, 430), (434, 436, 437, 435), (436, 438, 439, 437), (441, 440, 442, 448, 449, 443), (445, 447, 446, 444), (444, 446, 449, 448), (437, 446, 447, 435), (435, 447, 445, 434), (436, 444, 448, 438), (439, 449, 446, 437), (432, 442, 440, 430), (431, 441, 443, 433), (438, 448, 442, 432), (433, 443, 449, 439), (430, 440, 441, 431), (434, 445, 444, 436), (452, 453, 456, 457), (454, 455, 453, 452), (450, 451, 455, 454), (457, 456, 461, 460), (458, 460, 461, 459), (468, 463, 462, 469), (464, 468, 469, 466), (465, 464, 466, 467), (463, 470, 472, 462), (471, 473, 472, 470), (454, 464, 465, 450), (451, 467, 466, 455), (458, 471, 470, 460), (450, 465, 467, 451), (461, 472, 473, 459), (457, 463, 468, 452), (459, 473, 471, 458), (453, 469, 462, 456), (460, 470, 463, 457), (456, 462, 472, 461), (452, 468, 464, 454), (455, 466, 469, 453), (475, 474, 476, 486, 487, 477), (478, 489, 488, 479), (480, 481, 492, 493), (534, 535, 481, 480), (502, 478, 479, 503), (482, 483, 485, 484), (484, 485, 487, 486), (496, 497, 488, 489), (498, 493, 492, 499), (495, 494, 498, 499), (491, 497, 496, 490), (500, 502, 503, 501), (505, 507, 523, 522, 506, 504), (512, 513, 508, 509), (514, 511, 510, 515), (536, 514, 515, 537), (532, 533, 513, 512), (519, 518, 520, 521), (518, 522, 523, 520), (528, 509, 508, 529), (530, 531, 510, 511), (527, 531, 530, 526), (525, 524, 528, 529), (516, 517, 533, 532), (485, 483, 521, 520), (483, 482, 519, 521), (484, 486, 522, 518), (487, 485, 520, 523), (476, 474, 504, 506), (475, 477, 507, 505), (486, 476, 506, 522), (477, 487, 523, 507), (500, 516, 532, 502), (503, 533, 517, 501), (490, 524, 525, 491), (535, 534, 536, 537), (494, 495, 527, 526), (478, 512, 509, 489), (502, 532, 512, 478), (489, 509, 528, 496), (488, 508, 513, 479), (479, 513, 533, 503), (497, 529, 508, 488), (480, 493, 511, 514), (493, 498, 530, 511), (492, 481, 515, 510), (499, 492, 510, 531), (534, 480, 514, 536), (498, 494, 526, 530), (495, 499, 531, 527), (496, 528, 524, 490), (501, 517, 516, 500), (474, 475, 505, 504), (491, 525, 529, 497), (482, 484, 518, 519), (481, 535, 537, 515), (544, 555, 554, 545), (546, 544, 545, 547), (540, 546, 547, 541), (539, 538, 542, 562, 563, 543), (548, 549, 564, 565), (550, 551, 568, 569), (642, 643, 551, 550), (588, 589, 549, 548), (555, 558, 559, 554), (556, 557, 559, 558), (552, 553, 561, 560), (560, 561, 563, 562), (572, 565, 564, 573), (574, 569, 568, 575), (571, 570, 574, 575), (567, 566, 572, 573), (578, 579, 580, 581), (576, 577, 579, 578), (584, 581, 580, 585), (583, 582, 584, 585), (586, 587, 589, 588), (598, 599, 592, 593), (594, 596, 599, 598), (595, 597, 596, 594), (591, 601, 621, 620, 600, 590), (606, 603, 602, 607), (608, 605, 604, 609), (644, 608, 609, 645), (640, 606, 607, 641), (593, 592, 618, 616), (617, 616, 618, 619), (613, 612, 614, 615), (612, 620, 621, 614), (626, 627, 602, 603), (628, 629, 604, 605), (625, 629, 628, 624), (623, 627, 626, 622), (634, 631, 630, 635), (632, 634, 635, 633), (638, 639, 630, 631), (637, 639, 638, 636), (610, 640, 641, 611), (561, 553, 615, 614), (546, 540, 595, 594), (577, 576, 632, 633), (553, 552, 613, 615), (541, 547, 596, 597), (578, 581, 631, 634), (556, 558, 616, 617), (540, 541, 597, 595), (580, 579, 635, 630), (559, 557, 619, 618), (555, 544, 598, 593), (557, 556, 617, 619), (545, 554, 592, 599), (576, 578, 634, 632), (558, 555, 593, 616), (579, 577, 633, 635), (554, 559, 618, 592), (544, 546, 594, 598), (582, 583, 637, 636), (547, 545, 599, 596), (581, 584, 638, 631), (560, 562, 620, 612), (585, 580, 630, 639), (563, 561, 614, 621), (542, 538, 590, 600), (539, 543, 601, 591), (584, 582, 636, 638), (562, 542, 600, 620), (583, 585, 639, 637), (543, 563, 621, 601), (586, 588, 640, 610), (589, 587, 611, 641), (566, 567, 623, 622), (643, 642, 644, 645), (570, 571, 625, 624), (548, 565, 603, 606), (588, 548, 606, 640), (565, 572, 626, 603), (564, 549, 607, 602), (549, 589, 641, 607), (573, 564, 602, 627), (550, 569, 605, 608), (569, 574, 628, 605), (568, 551, 609, 604), (575, 568, 604, 629), (642, 550, 608, 644), (574, 570, 624, 628), (571, 575, 629, 625), (572, 566, 622, 626), (587, 586, 610, 611), (538, 539, 591, 590), (567, 573, 627, 623), (552, 560, 612, 613), (551, 643, 645, 609), (647, 646, 648, 654, 655, 649), (650, 651, 653, 652), (652, 653, 655, 654), (657, 659, 665, 664, 658, 656), (661, 660, 662, 663), (660, 664, 665, 662), (653, 651, 663, 662), (651, 650, 661, 663), (652, 654, 664, 660), (655, 653, 662, 665), (648, 646, 656, 658), (647, 649, 659, 657), (654, 648, 658, 664), (649, 655, 665, 659), (646, 647, 657, 656), (650, 652, 660, 661), (668, 673, 672, 669), (670, 668, 669, 671), (666, 670, 671, 667), (673, 676, 677, 672), (674, 675, 677, 676), (684, 685, 678, 679), (680, 682, 685, 684), (681, 683, 682, 680), (679, 678, 688, 686), (687, 686, 688, 689), (670, 666, 681, 680), (667, 671, 682, 683), (674, 676, 686, 687), (666, 667, 683, 681), (677, 675, 689, 688), (673, 668, 684, 679), (675, 674, 687, 689), (669, 672, 678, 685), (676, 673, 679, 686), (672, 677, 688, 678), (668, 670, 680, 684), (671, 669, 685, 682), (691, 693, 703, 702, 692, 690), (694, 705, 704, 695), (696, 709, 708, 697), (750, 696, 697, 751), (718, 694, 695, 719), (698, 700, 701, 699), (700, 702, 703, 701), (712, 713, 704, 705), (714, 715, 708, 709), (711, 715, 714, 710), (707, 713, 712, 706), (716, 718, 719, 717), (721, 720, 722, 738, 739, 723), (728, 729, 724, 725), (730, 731, 726, 727), (752, 753, 731, 730), (748, 749, 729, 728), (735, 737, 736, 734), (734, 736, 739, 738), (744, 725, 724, 745), (746, 727, 726, 747), (743, 742, 746, 747), (741, 740, 744, 745), (732, 733, 749, 748), (701, 736, 737, 699), (699, 737, 735, 698), (700, 734, 738, 702), (703, 739, 736, 701), (692, 722, 720, 690), (691, 721, 723, 693), (702, 738, 722, 692), (693, 723, 739, 703), (716, 732, 748, 718), (719, 749, 733, 717), (706, 740, 741, 707), (751, 753, 752, 750), (710, 742, 743, 711), (694, 728, 725, 705), (718, 748, 728, 694), (705, 725, 744, 712), (704, 724, 729, 695), (695, 729, 749, 719), (713, 745, 724, 704), (696, 730, 727, 709), (709, 727, 746, 714), (708, 726, 731, 697), (715, 747, 726, 708), (750, 752, 730, 696), (714, 746, 742, 710), (711, 743, 747, 715), (712, 744, 740, 706), (717, 733, 732, 716), (690, 720, 721, 691), (707, 741, 745, 713), (698, 735, 734, 700), (697, 731, 753, 751), (755, 757, 763, 762, 756, 754), (758, 760, 761, 759), (760, 762, 763, 761), (765, 764, 766, 772, 773, 767), (769, 771, 770, 768), (768, 770, 773, 772), (761, 770, 771, 759), (759, 771, 769, 758), (760, 768, 772, 762), (763, 773, 770, 761), (756, 766, 764, 754), (755, 765, 767, 757), (762, 772, 766, 756), (757, 767, 773, 763), (754, 764, 765, 755), (758, 769, 768, 760), (775, 777, 783, 782, 776, 774), (778, 780, 781, 779), (780, 782, 783, 781), (785, 784, 786, 792, 793, 787), (789, 791, 790, 788), (788, 790, 793, 792), (781, 790, 791, 779), (779, 791, 789, 778), (780, 788, 792, 782), (783, 793, 790, 781), (776, 786, 784, 774), (775, 785, 787, 777), (782, 792, 786, 776), (777, 787, 793, 783), (774, 784, 785, 775), (778, 789, 788, 780), (794, 797, 796, 795), (804, 794, 795, 805), (800, 801, 796, 797), (799, 801, 800, 798), (802, 804, 805, 803), (808, 809, 806, 807), (816, 817, 809, 808), (814, 807, 806, 815), (813, 812, 814, 815), (810, 811, 817, 816), (802, 810, 816, 804), (805, 817, 811, 803), (798, 812, 813, 799), (794, 808, 807, 797), (804, 816, 808, 794), (797, 807, 814, 800), (796, 806, 809, 795), (795, 809, 817, 805), (801, 815, 806, 796), (800, 814, 812, 798), (803, 811, 810, 802), (799, 813, 815, 801), (819, 821, 827, 826, 820, 818), (822, 824, 825, 823), (824, 826, 827, 825), (829, 828, 830, 836, 837, 831), (833, 835, 834, 832), (832, 834, 837, 836), (825, 834, 835, 823), (823, 835, 833, 822), (824, 832, 836, 826), (827, 837, 834, 825), (820, 830, 828, 818), (819, 829, 831, 821), (826, 836, 830, 820), (821, 831, 837, 827), (818, 828, 829, 819), (822, 833, 832, 824), (839, 841, 847, 846, 840, 838), (842, 844, 845, 843), (844, 846, 847, 845), (849, 848, 850, 856, 857, 851), (853, 855, 854, 852), (852, 854, 857, 856), (845, 854, 855, 843), (843, 855, 853, 842), (844, 852, 856, 846), (847, 857, 854, 845), (840, 850, 848, 838), (839, 849, 851, 841), (846, 856, 850, 840), (841, 851, 857, 847), (838, 848, 849, 839), (842, 853, 852, 844), (858, 861, 860, 859), (868, 858, 859, 869), (864, 865, 860, 861), (863, 865, 864, 862), (866, 868, 869, 867), (872, 873, 870, 871), (880, 881, 873, 872), (878, 871, 870, 879), (877, 876, 878, 879), (874, 875, 881, 880), (866, 874, 880, 868), (869, 881, 875, 867), (862, 876, 877, 863), (858, 872, 871, 861), (868, 880, 872, 858), (861, 871, 878, 864), (860, 870, 873, 859), (859, 873, 881, 869), (865, 879, 870, 860), (864, 878, 876, 862), (867, 875, 874, 866), (863, 877, 879, 865), (883, 882, 884, 890, 891, 885), (886, 887, 889, 888), (888, 889, 891, 890), (893, 895, 901, 900, 894, 892), (897, 896, 898, 899), (896, 900, 901, 898), (889, 887, 899, 898), (887, 886, 897, 899), (888, 890, 900, 896), (891, 889, 898, 901), (884, 882, 892, 894), (883, 885, 895, 893), (890, 884, 894, 900), (885, 891, 901, 895), (882, 883, 893, 892), (886, 888, 896, 897), (902, 903, 904, 905), (918, 919, 903, 902), (908, 905, 904, 909), (907, 906, 908, 909), (912, 911, 910, 913), (920, 912, 913, 921), (916, 917, 910, 911), (915, 917, 916, 914), (919, 918, 920, 921), (906, 907, 915, 914), (902, 905, 911, 912), (905, 908, 916, 911), (904, 903, 913, 910), (909, 904, 910, 917), (918, 902, 912, 920), (908, 906, 914, 916), (907, 909, 917, 915), (903, 919, 921, 913)])
me_cylinder.polygons.foreach_set('material_index', [0, 0, 0, 0, 0, 0, 0, 0, 1, 0, 0, 0, 0, 0, 0, 0, 0, 0, 0, 0, 0, 0, 0, 1, 0, 0, 0, 0, 0, 0, 0, 0, 0, 0, 0, 0, 0, 0, 1, 0, 0, 0, 0, 0, 0, 0, 0, 0, 0, 0, 0, 0, 0, 1, 0, 0, 0, 0, 0, 0, 2, 2, 2, 2, 2, 2, 2, 2, 2, 2, 2, 2, 2, 2, 2, 2, 2, 2, 2, 2, 2, 2, 2, 2, 2, 2, 2, 2, 2, 2, 2, 2, 2, 2, 2, 2, 2, 2, 2, 2, 2, 2, 2, 2, 2, 2, 2, 2, 2, 2, 2, 2, 2, 2, 2, 2, 2, 2, 2, 2, 2, 2, 2, 2, 2, 2, 2, 2, 2, 2, 2, 2, 2, 2, 2, 2, 2, 2, 2, 2, 2, 2, 2, 2, 2, 2, 2, 2, 2, 2, 2, 2, 2, 2, 2, 2, 2, 2, 2, 2, 2, 2, 0, 0, 0, 0, 0, 0, 0, 0, 1, 0, 0, 0, 0, 0, 0, 0, 0, 0, 0, 0, 0, 0, 0, 1, 0, 0, 0, 0, 0, 0, 0, 0, 0, 0, 0, 0, 0, 0, 1, 0, 0, 0, 0, 0, 0, 0, 0, 0, 0, 0, 0, 0, 0, 1, 0, 0, 0, 0, 0, 0, 0, 0, 0, 0, 0, 0, 0, 0, 1, 0, 0, 0, 0, 0, 0, 0, 0, 0, 0, 0, 0, 0, 0, 1, 0, 0, 0, 0, 0, 0, 0, 0, 0, 0, 0, 0, 0, 0, 1, 0, 0, 0, 0, 0, 0, 0, 0, 0, 0, 0, 0, 0, 0, 1, 0, 0, 0, 0, 0, 0, 0, 0, 0, 0, 0, 0, 0, 0, 0, 0, 0, 0, 0, 0, 0, 0, 0, 0, 0, 0, 0, 0, 0, 0, 0, 0, 0, 0, 0, 0, 0, 0, 0, 0, 0, 0, 0, 0, 0, 0, 0, 0, 0, 0, 0, 0, 0, 0, 0, 0, 0, 0, 0, 0, 0, 0, 0, 0, 0, 0, 0, 0, 0, 0, 0, 0, 0, 0, 0, 0, 0, 0, 0, 0, 0, 0, 0, 0, 0, 0, 0, 0, 0, 0, 0, 0, 0, 0, 0, 0, 0, 0, 0, 0, 0, 0, 0, 0, 0, 0, 0, 0, 0, 0, 0, 0, 0, 0, 0, 0, 0, 0, 0, 0, 0, 0, 0, 0, 0, 0, 0, 0, 0, 0, 0, 0, 0, 0, 0, 0, 0, 0, 0, 0, 0, 0, 0, 0, 0, 0, 0, 0, 0, 0, 0, 0, 0, 0, 0, 0, 0, 0, 0, 0, 0, 0, 0, 0, 0, 0, 0, 0, 0, 0, 0, 0, 0, 0, 0, 0, 0, 0, 0, 0, 0, 0, 0, 0, 0, 0, 0, 0, 0, 0, 0, 0, 0, 0, 0, 0, 0, 0, 0, 0, 0, 0, 0, 0, 0, 0, 0, 0, 0, 0, 0, 0, 0, 0, 0, 0, 0, 0, 0, 0, 0, 0, 0, 0, 0, 0, 0, 0, 0, 0, 0, 0, 0, 0, 0, 0, 0, 0, 0, 0, 0, 0, 0, 0, 0, 0, 0, 0, 0, 0, 0, 0, 0, 0, 0, 0, 0, 0, 0, 0, 0, 0, 0, 0, 0, 0, 0, 0, 0, 0, 0, 0, 0, 0, 0, 0, 0, 0, 0, 0, 0, 0, 0, 0, 0, 0, 0, 0, 0, 0, 0, 0, 0, 0, 0, 0, 0, 0, 0, 0, 0, 0, 0, 0, 0, 0, 0, 0, 0, 0, 0, 0, 0, 0, 0, 0, 0, 0, 0, 0, 0, 0, 0, 0, 0, 0, 0, 0, 0, 0, 0, 0, 0, 0, 0, 0, 0, 0, 0, 0, 0, 0, 0, 0, 0, 0, 0, 0, 0, 0, 0, 0, 0, 0, 0, 0, 0, 0, 0, 0, 0, 0, 0, 0, 0, 0, 0, 0, 0, 0, 0, 0, 0, 0, 0, 0, 0, 0, 0, 0, 0, 0, 0, 0, 0, 0, 0, 0, 0, 0, 0, 0, 0, 0, 0, 0, 0, 0, 0, 0, 0, 0, 0, 0, 0, 0, 0, 0, 0, 0, 0, 0, 0, 0, 0, 0, 0, 0, 0, 0, 0, 0, 0, 0, 0, 0, 0, 0, 0, 0, 0, 0, 0, 0, 0, 0, 0, 0, 0, 0, 0, 0, 0, 0, 0, 0, 0, 0, 0, 0, 0, 0, 0, 0, 0, 0, 0, 0, 0, 0, 0, 0, 0, 0, 0, 0, 0, 0, 0, 0, 0, 0, 0, 0, 0, 0, 0, 0, 0, 0, 0, 0, 0, 0, 0, 0, 0, 0, 0, 0, 0, 0, 0, 0, 0, 0, 0, 0, 0, 0, 0, 0, 0, 0, 0, 0, 0, 0, 0, 0, 0, 0, 0, 0, 0, 0, 0, 0, 0, 0, 0, 0, 0, 0, 0, 0, 0, 0])
me_cylinder.materials.append(mat_wood)
me_cylinder.materials.append(mat_lightwood)
me_cylinder.materials.append(mat_string)
me_cylinder.materials.append(mat_darkwood)
me_cylinder.use_remesh_preserve_volume = False
me_cylinder.use_remesh_preserve_attributes = False
me_cylinder.use_mirror_vertex_groups = False
me_cylinder.update()

# ---- objects
ob_dock_long = bpy.data.objects.new('Dock_Long', me_cylinder)

# ---- transforms, parenting, visibility, modifiers, constraints
ob_dock_long.location = (0.0, 0.0, 0.0)
ob_dock_long.lineart.crease_threshold = 0.0

# ---- collection membership
col_collection_1.objects.link(ob_dock_long)

# ---- scene / render settings (as saved in the file)
scene.frame_start = 1; scene.frame_end = 250; scene.frame_set(0)
scene.render.engine = 'CYCLES'
scene.render.resolution_x = 1000
scene.render.resolution_y = 1000
scene.render.dither_intensity = 0.0
scene.cycles.samples = 200
scene.cycles.sampling_pattern = 'TABULATED_SOBOL'
scene.cycles.light_sampling_threshold = 0.0
scene.cycles.use_adaptive_sampling = False
scene.cycles.use_light_tree = False
scene.cycles.caustics_reflective = False
scene.cycles.caustics_refractive = False
scene.cycles.blur_glossy = 0.0
scene.cycles.max_bounces = 2
scene.cycles.pixel_filter_type = 'GAUSSIAN'
scene.cycles.sample_clamp_indirect = 0.0
scene.view_settings.view_transform = 'Standard'
bpy.context.view_layer.update()

# ---- added for rendering (the .blend has no active camera): camera
cam_auto = bpy.data.cameras.new('AutoCamera')
cam_auto.lens = 50.0
cam_auto.sensor_width = 36.0
cam_auto.clip_end = 1000.0
ob_auto_camera = bpy.data.objects.new('AutoCamera', cam_auto)
scene.collection.objects.link(ob_auto_camera)
ob_auto_camera.location = (22.9445, -27.652, 22.0597)
ob_auto_camera.rotation_euler = (1.09748, -7.21219e-08, 0.694738)
scene.camera = ob_auto_camera
bpy.context.view_layer.update()

